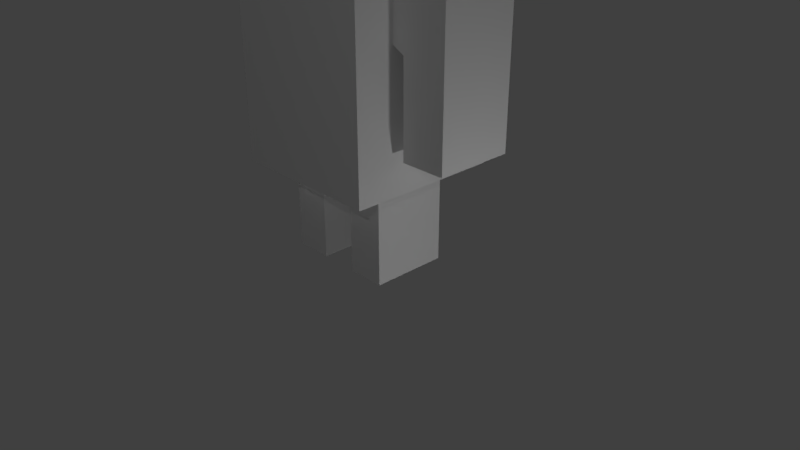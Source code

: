 # Source: 3dBoxMan.blend  (saved by Blender 2.79.0; exported with 4.5.12 LTS)
import bpy
from mathutils import Matrix  # noqa: F401  (used for matrix-valued properties, if any)

bpy.ops.wm.read_factory_settings(use_empty=True)
scene = bpy.context.scene
scene.name = 'Scene'

# ---- collections
col_collection_1 = bpy.data.collections.new('Collection 1'); scene.collection.children.link(col_collection_1)

# ---- materials (node trees are filled in below, after node groups)
mat_material = bpy.data.materials.new('Material')
mat_material.alpha_threshold = 0.0
mat_material.use_transparent_shadow = False
mat_material.roughness = 0.5
mat_material.line_color = (0.0, 0.0, 0.0, 1.0)

# ---- material node trees

# ---- world
world_world = bpy.data.worlds.new('World'); scene.world = world_world
world_world.color = (0.05088, 0.05088, 0.05088)
world_world.use_sun_shadow = False
world_world.sun_shadow_jitter_overblur = 0.0
world_world.cycles.sampling_method = 'MANUAL'

# ---- cameras
cam_camera = bpy.data.cameras.new('Camera')
cam_camera.clip_end = 100.0
cam_camera.lens = 35.0
cam_camera.sensor_width = 32.0
cam_camera.sensor_height = 18.0
cam_camera.ortho_scale = 7.314
cam_camera.dof.focus_distance = 0.0
cam_camera.dof.aperture_fstop = 128.0

# ---- lights
light_lamp = bpy.data.lights.new('Lamp', 'POINT')
light_lamp.transmission_factor = 0.0
light_lamp.cutoff_distance = 30.0
light_lamp.energy = 100.0
light_lamp.shadow_buffer_clip_start = 1.001
light_lamp.shadow_soft_size = 0.1
light_lamp.shadow_maximum_resolution = 0.006
light_lamp.use_absolute_resolution = True
light_lamp_001 = bpy.data.lights.new('Lamp.001', 'POINT')
light_lamp_001.transmission_factor = 0.0
light_lamp_001.cutoff_distance = 30.0
light_lamp_001.energy = 100.0
light_lamp_001.shadow_buffer_clip_start = 1.001
light_lamp_001.shadow_soft_size = 0.1
light_lamp_001.shadow_maximum_resolution = 0.006
light_lamp_001.use_absolute_resolution = True
light_lamp_002 = bpy.data.lights.new('Lamp.002', 'POINT')
light_lamp_002.transmission_factor = 0.0
light_lamp_002.cutoff_distance = 30.0
light_lamp_002.energy = 100.0
light_lamp_002.shadow_buffer_clip_start = 1.001
light_lamp_002.shadow_soft_size = 0.1
light_lamp_002.shadow_maximum_resolution = 0.006
light_lamp_002.use_absolute_resolution = True
light_lamp_003 = bpy.data.lights.new('Lamp.003', 'POINT')
light_lamp_003.transmission_factor = 0.0
light_lamp_003.cutoff_distance = 30.0
light_lamp_003.energy = 100.0
light_lamp_003.shadow_buffer_clip_start = 1.001
light_lamp_003.shadow_soft_size = 0.1
light_lamp_003.shadow_maximum_resolution = 0.006
light_lamp_003.use_absolute_resolution = True
light_lamp_004 = bpy.data.lights.new('Lamp.004', 'POINT')
light_lamp_004.transmission_factor = 0.0
light_lamp_004.cutoff_distance = 30.0
light_lamp_004.energy = 100.0
light_lamp_004.shadow_buffer_clip_start = 1.001
light_lamp_004.shadow_soft_size = 0.1
light_lamp_004.shadow_maximum_resolution = 0.006
light_lamp_004.use_absolute_resolution = True

# ---- meshes
me_cube = bpy.data.meshes.new('Cube')
me_cube.from_pydata([(1.0, 1.0, -1.409), (1.0, -1.0, -1.409), (1.0, 1.0, 1.409), (1.0, -1.0, 1.409), (1.0, -1.0, 0.3191), (1.0, 1.0, 0.3191), (1.0, -0.5, -1.409), (1.0, -0.5, 1.409), (1.0, 0.5, 1.409), (1.0, 0.5, -1.409), (1.0, 1.0, 1.062), (0.75, -1.0, 0.3191), (0.75, 1.0, 0.3191), (0.25, 1.0, 0.3191), (0.25, -1.0, 0.3191), (1.0, 0.5, 0.3191), (1.0, -0.5, 0.3191), (0.25, 0.5, -2.638), (0.25, 1.0, -1.409), (0.25, -1.0, -1.409), (0.25, 1.0, 1.409), (0.25, -1.0, 1.409), (0.25, -0.5, -1.409), (0.25, 0.5, -1.409), (0.75, 0.5, -2.638), (0.25, -0.5, 1.409), (0.25, 0.5, 1.409), (0.25, -0.5, -2.638), (0.75, -0.5, 1.409), (0.75, 0.5, 1.409), (0.75, -0.5, -2.638), (0.75, 1.0, -1.409), (0.75, -1.0, -1.409), (0.75, 1.0, 1.409), (0.75, -1.0, 1.409), (0.75, -0.5, -1.409), (0.75, 0.5, -1.409), (1.0, 0.5, 1.062), (1.0, -1.0, 1.062), (1.0, -0.5, 1.062), (0.75, -1.0, 1.062), (0.25, -1.0, 1.062), (0.25, 1.0, 1.062), (0.75, 1.0, 1.062), (1.738, 0.5, 1.145), (1.738, 0.5, 0.2369), (1.738, -0.5, 1.145), (1.738, -0.5, 0.2369), (1.16, -0.5, 0.2369), (1.16, -0.5, 1.145), (1.16, 0.5, 0.2369), (1.16, 0.5, 1.145), (1.738, 0.5, -0.939), (1.738, -0.5, -0.939), (1.16, -0.5, -0.939), (1.16, 0.5, -0.939), (0.25, -0.5, 1.578), (0.25, 0.5, 1.578), (0.9607, -0.853, 2.925), (0.9607, 0.853, 2.925), (0.9607, 0.853, 1.611), (0.9607, -0.853, 1.611), (0.25, -0.5, 1.578), (0.25, 0.5, 1.578), (-1.0, 1.0, -1.409), (-1.0, -1.0, -1.409), (0.0, -1.0, 0.3191), (0.0, 1.0, 0.3191), (-1.0, 1.0, 1.409), (-1.0, -1.0, 1.409), (-1.0, -1.0, 0.3191), (-1.0, 1.0, 0.3191), (0.0, 1.0, -1.409), (0.0, -1.0, -1.409), (0.0, 1.0, 1.409), (0.0, -1.0, 1.409), (-1.0, -0.5, -1.409), (0.0, -0.5, -1.409), (-1.0, -0.5, 1.409), (0.0, -0.5, 1.409), (0.0, 0.5, 1.409), (-1.0, 0.5, 1.409), (-1.0, 0.5, -1.409), (0.0, 0.5, -1.409), (-1.0, 1.0, 1.062), (0.0, 0.5, 1.062), (-0.75, -1.0, 0.3191), (-0.75, 1.0, 0.3191), (-0.25, 1.0, 0.3191), (-0.25, -1.0, 0.3191), (0.0, 0.5, 0.3191), (-1.0, 0.5, 0.3191), (0.0, -0.5, 0.3191), (-1.0, -0.5, 0.3191), (-0.25, 0.5, -2.638), (-0.25, 1.0, -1.409), (-0.25, -1.0, -1.409), (-0.25, 1.0, 1.409), (-0.25, -1.0, 1.409), (-0.25, -0.5, -1.409), (-0.25, 0.5, -1.409), (-0.75, 0.5, -2.638), (-0.25, -0.5, 1.409), (-0.25, 0.5, 1.409), (-0.25, -0.5, -2.638), (-0.75, -0.5, 1.409), (-0.75, 0.5, 1.409), (-0.75, -0.5, -2.638), (-0.75, 1.0, -1.409), (-0.75, -1.0, -1.409), (-0.75, 1.0, 1.409), (-0.75, -1.0, 1.409), (-0.75, -0.5, -1.409), (-0.75, 0.5, -1.409), (-1.0, 0.5, 1.062), (-1.0, -1.0, 1.062), (0.0, -0.5, 1.062), (-1.0, -0.5, 1.062), (0.0, 1.0, 1.062), (-0.75, -1.0, 1.062), (-0.25, -1.0, 1.062), (0.0, -1.0, 1.062), (-0.25, 1.0, 1.062), (-0.75, 1.0, 1.062), (-1.738, 0.5, 1.145), (-1.738, 0.5, 0.2369), (-1.738, -0.5, 1.145), (-1.738, -0.5, 0.2369), (-1.16, -0.5, 0.2369), (-1.16, -0.5, 1.145), (-1.16, 0.5, 0.2369), (-1.16, 0.5, 1.145), (-1.738, 0.5, -0.939), (-1.738, -0.5, -0.939), (-1.16, -0.5, -0.939), (-1.16, 0.5, -0.939), (0.0, 0.5, 1.578), (0.0, -0.5, 1.578), (-0.25, -0.5, 1.578), (-0.25, 0.5, 1.578), (0.0, 0.853, 2.925), (0.0, -0.853, 2.925), (-0.9607, -0.853, 2.925), (-0.9607, 0.853, 2.925), (-0.9607, 0.853, 1.611), (-0.9607, -0.853, 1.611), (0.0, -0.853, 1.611), (0.0, 0.853, 1.611), (0.0, 0.5, 1.578), (0.0, -0.5, 1.578), (-0.25, -0.5, 1.578), (-0.25, 0.5, 1.578)], [], [(28, 7, 8, 29), (35, 22, 27, 30), (39, 7, 3, 38), (29, 26, 25, 28), (13, 18, 72, 67), (41, 21, 75, 121), (25, 79, 75, 21), (22, 19, 73, 77), (32, 11, 14, 19), (10, 5, 12, 43), (22, 23, 17, 27), (10, 2, 8, 37), (43, 12, 13, 42), (20, 74, 80, 26), (18, 23, 83, 72), (11, 40, 41, 14), (49, 48, 47, 46), (4, 38, 40, 11), (6, 16, 4, 1), (42, 13, 67, 118), (19, 14, 66, 73), (0, 5, 15, 9), (33, 20, 26, 29), (9, 6, 35, 36), (25, 26, 57, 56), (35, 32, 19, 22), (28, 25, 21, 34), (40, 34, 21, 41), (12, 31, 18, 13), (23, 36, 24, 17), (1, 4, 11, 32), (37, 8, 7, 39), (24, 30, 27, 17), (23, 22, 77, 83), (5, 0, 31, 12), (38, 3, 34, 40), (7, 28, 34, 3), (6, 1, 32, 35), (36, 35, 30, 24), (9, 15, 16, 6), (2, 33, 29, 8), (0, 9, 36, 31), (31, 36, 23, 18), (20, 42, 118, 74), (33, 43, 42, 20), (5, 10, 37, 15), (2, 10, 43, 33), (14, 41, 121, 66), (16, 39, 38, 4), (45, 44, 46, 47), (48, 50, 55, 54), (51, 49, 46, 44), (50, 51, 44, 45), (15, 37, 51, 50), (37, 39, 49, 51), (16, 15, 50, 48), (39, 16, 48, 49), (54, 55, 52, 53), (50, 45, 52, 55), (47, 48, 54, 53), (45, 47, 53, 52), (61, 60, 59, 58), (79, 25, 56, 137), (26, 80, 136, 57), (140, 141, 58, 59), (146, 61, 58, 141), (60, 147, 140, 59), (57, 136, 147, 60), (137, 56, 61, 146), (56, 57, 60, 61), (57, 56, 62, 63), (56, 137, 149, 62), (136, 57, 63, 148), (105, 106, 81, 78), (112, 107, 104, 99), (117, 115, 69, 78), (106, 105, 102, 103), (85, 118, 74, 80), (88, 67, 72, 95), (120, 121, 75, 98), (102, 98, 75, 79), (99, 77, 73, 96), (109, 96, 89, 86), (84, 123, 87, 71), (99, 104, 94, 100), (90, 92, 77, 83), (121, 116, 79, 75), (84, 114, 81, 68), (123, 122, 88, 87), (97, 103, 80, 74), (95, 72, 83, 100), (86, 89, 120, 119), (129, 126, 127, 128), (70, 86, 119, 115), (76, 65, 70, 93), (83, 72, 67, 90), (122, 118, 67, 88), (96, 73, 66, 89), (85, 116, 92, 90), (73, 77, 92, 66), (64, 82, 91, 71), (110, 106, 103, 97), (82, 113, 112, 76), (102, 138, 139, 103), (112, 99, 96, 109), (105, 111, 98, 102), (119, 120, 98, 111), (87, 88, 95, 108), (100, 94, 101, 113), (65, 109, 86, 70), (114, 117, 78, 81), (101, 94, 104, 107), (100, 83, 77, 99), (71, 87, 108, 64), (115, 119, 111, 69), (78, 69, 111, 105), (76, 112, 109, 65), (113, 101, 107, 112), (82, 76, 93, 91), (68, 81, 106, 110), (64, 108, 113, 82), (108, 95, 100, 113), (80, 79, 116, 85), (97, 74, 118, 122), (110, 97, 122, 123), (71, 91, 114, 84), (66, 92, 116, 121), (68, 110, 123, 84), (89, 66, 121, 120), (90, 67, 118, 85), (93, 70, 115, 117), (125, 127, 126, 124), (128, 134, 135, 130), (131, 124, 126, 129), (130, 125, 124, 131), (91, 130, 131, 114), (114, 131, 129, 117), (93, 128, 130, 91), (117, 129, 128, 93), (134, 133, 132, 135), (130, 135, 132, 125), (127, 133, 134, 128), (125, 132, 133, 127), (145, 142, 143, 144), (79, 137, 138, 102), (80, 136, 137, 79), (103, 139, 136, 80), (140, 143, 142, 141), (146, 141, 142, 145), (144, 143, 140, 147), (147, 140, 141, 146), (136, 147, 146, 137), (139, 144, 147, 136), (137, 146, 145, 138), (138, 145, 144, 139), (139, 151, 150, 138), (138, 150, 149, 137), (136, 148, 151, 139), (137, 149, 148, 136)])
_uv = me_cube.uv_layers.new(name='UVMap')
_uv.uv.foreach_set('vector', [0.7117, 0.7752, 0.687, 0.7752, 0.687, 0.676, 0.7117, 0.676, 0.2585, 0.7772, 0.209, 0.7772, 0.209, 0.6553, 0.2585, 0.6553, 0.03821, 0.2792, 0.02426, 0.2945, 0.002418, 0.2902, 0.00542, 0.275, 0.7117, 0.676, 0.7613, 0.676, 0.7613, 0.7752, 0.7117, 0.7752, 0.5608, 0.657, 0.5608, 0.4857, 0.5856, 0.4857, 0.5856, 0.657, 0.1257, 0.6927, 0.1257, 0.7271, 0.1009, 0.7271, 0.1009, 0.6927, 0.7613, 0.7752, 0.7861, 0.7752, 0.7861, 0.8247, 0.7613, 0.8247, 0.5608, 0.3369, 0.5608, 0.2874, 0.5856, 0.2874, 0.5856, 0.3369, 0.1753, 0.4476, 0.1753, 0.619, 0.1257, 0.619, 0.1257, 0.4476, 0.4865, 0.7307, 0.4865, 0.657, 0.5112, 0.657, 0.5112, 0.7307, 0.9568, 0.9477, 0.8576, 0.9477, 0.8576, 0.8258, 0.9568, 0.8258, 0.1391, 0.3897, 0.07869, 0.4465, 0.04605, 0.351, 0.08317, 0.3247, 0.5112, 0.7307, 0.5112, 0.657, 0.5608, 0.657, 0.5608, 0.7307, 0.7613, 0.6264, 0.7861, 0.6264, 0.7861, 0.676, 0.7613, 0.676, 0.5608, 0.4857, 0.5608, 0.4361, 0.5856, 0.4361, 0.5856, 0.4857, 0.1753, 0.619, 0.1753, 0.6927, 0.1257, 0.6927, 0.1257, 0.619, 0.8836, 0.7483, 0.8836, 0.6582, 0.941, 0.6582, 0.941, 0.7483, 0.2001, 0.619, 0.2001, 0.6927, 0.1753, 0.6927, 0.1753, 0.619, 0.06494, 0.00356, 0.04982, 0.232, 0.0005539, 0.2262, 0.0005539, 0.00356, 0.5608, 0.7307, 0.5608, 0.657, 0.5856, 0.657, 0.5856, 0.7307, 0.1257, 0.4476, 0.1257, 0.619, 0.1009, 0.619, 0.1009, 0.4476, 0.2859, 0.0005539, 0.2091, 0.2845, 0.1379, 0.2536, 0.1993, 0.007598, 0.7117, 0.6264, 0.7613, 0.6264, 0.7613, 0.676, 0.7117, 0.676, 0.4865, 0.4361, 0.4865, 0.3369, 0.5112, 0.3369, 0.5112, 0.4361, 0.7975, 0.2633, 0.8967, 0.2633, 0.8967, 0.28, 0.7975, 0.28, 0.5112, 0.3369, 0.5112, 0.2874, 0.5608, 0.2874, 0.5608, 0.3369, 0.7117, 0.7752, 0.7613, 0.7752, 0.7613, 0.8247, 0.7117, 0.8247, 0.1753, 0.6927, 0.1753, 0.7271, 0.1257, 0.7271, 0.1257, 0.6927, 0.5112, 0.657, 0.5112, 0.4857, 0.5608, 0.4857, 0.5608, 0.657, 0.2818, 0.9503, 0.2322, 0.9503, 0.2322, 0.8285, 0.2818, 0.8285, 0.2001, 0.4476, 0.2001, 0.619, 0.1753, 0.619, 0.1753, 0.4476, 0.08317, 0.3247, 0.04605, 0.351, 0.02426, 0.2945, 0.03821, 0.2792, 0.0997, 0.9745, 0.0005539, 0.9745, 0.0005539, 0.9249, 0.0997, 0.9249, 0.5608, 0.4361, 0.5608, 0.3369, 0.5856, 0.3369, 0.5856, 0.4361, 0.4865, 0.657, 0.4865, 0.4857, 0.5112, 0.4857, 0.5112, 0.657, 0.2001, 0.6927, 0.2001, 0.7271, 0.1753, 0.7271, 0.1753, 0.6927, 0.687, 0.7752, 0.7117, 0.7752, 0.7117, 0.8247, 0.687, 0.8247, 0.4865, 0.3369, 0.4865, 0.2874, 0.5112, 0.2874, 0.5112, 0.3369, 0.3862, 0.9692, 0.287, 0.9692, 0.287, 0.8474, 0.3862, 0.8474, 0.1993, 0.007598, 0.1379, 0.2536, 0.04982, 0.232, 0.06494, 0.00356, 0.687, 0.6264, 0.7117, 0.6264, 0.7117, 0.676, 0.687, 0.676, 0.4865, 0.4857, 0.4865, 0.4361, 0.5112, 0.4361, 0.5112, 0.4857, 0.5112, 0.4857, 0.5112, 0.4361, 0.5608, 0.4361, 0.5608, 0.4857, 0.5608, 0.7651, 0.5608, 0.7307, 0.5856, 0.7307, 0.5856, 0.7651, 0.5112, 0.7651, 0.5112, 0.7307, 0.5608, 0.7307, 0.5608, 0.7651, 0.2091, 0.2845, 0.1391, 0.3897, 0.08317, 0.3247, 0.1379, 0.2536, 0.4865, 0.7651, 0.4865, 0.7307, 0.5112, 0.7307, 0.5112, 0.7651, 0.1257, 0.619, 0.1257, 0.6927, 0.1009, 0.6927, 0.1009, 0.619, 0.04982, 0.232, 0.03821, 0.2792, 0.00542, 0.275, 0.0005539, 0.2262, 0.7861, 0.5353, 0.7861, 0.6253, 0.687, 0.6253, 0.687, 0.5353, 0.0713, 0.2495, 0.104, 0.2606, 0.108, 0.241, 0.09096, 0.2365, 0.653, 0.8627, 0.653, 0.9618, 0.5956, 0.9618, 0.5956, 0.8627, 0.9994, 0.6582, 0.9994, 0.7483, 0.9421, 0.7483, 0.9421, 0.6582, 0.1379, 0.2536, 0.08317, 0.3247, 0.08396, 0.303, 0.104, 0.2606, 0.08317, 0.3247, 0.03821, 0.2792, 0.04952, 0.2772, 0.08396, 0.303, 0.04982, 0.232, 0.1379, 0.2536, 0.104, 0.2606, 0.0713, 0.2495, 0.03821, 0.2792, 0.04982, 0.232, 0.0713, 0.2495, 0.04952, 0.2772, 0.7872, 0.7593, 0.8864, 0.7593, 0.8864, 0.8166, 0.7872, 0.8166, 0.9994, 0.6582, 0.9421, 0.6582, 0.9421, 0.5417, 0.9994, 0.5417, 0.941, 0.6582, 0.8836, 0.6582, 0.8836, 0.5417, 0.941, 0.5417, 0.7861, 0.5353, 0.687, 0.5353, 0.687, 0.4187, 0.7861, 0.4187, 0.287, 0.716, 0.4562, 0.716, 0.4562, 0.8463, 0.287, 0.8463, 0.2597, 0.4476, 0.2844, 0.4476, 0.2844, 0.4643, 0.2597, 0.4643, 0.2844, 0.4821, 0.2597, 0.4821, 0.2597, 0.4654, 0.2844, 0.4654, 0.8825, 0.589, 0.8825, 0.7581, 0.7872, 0.7581, 0.7872, 0.589, 0.8572, 0.2874, 0.9525, 0.2874, 0.9525, 0.4176, 0.8572, 0.4176, 0.7975, 0.1319, 0.8928, 0.1319, 0.8928, 0.2622, 0.7975, 0.2622, 0.8213, 0.8506, 0.8214, 0.8258, 0.8565, 0.8259, 0.8563, 0.9212, 0.7221, 0.8258, 0.7222, 0.8506, 0.6872, 0.9212, 0.687, 0.8259, 0.7222, 0.8506, 0.8213, 0.8506, 0.8563, 0.9212, 0.6872, 0.9212, 0.2249, 0.955, 0.1681, 0.955, 0.1681, 0.954, 0.2249, 0.954, 0.1681, 0.955, 0.1113, 0.955, 0.1113, 0.954, 0.1681, 0.954, 0.2818, 0.955, 0.2249, 0.955, 0.2249, 0.954, 0.2818, 0.954, 0.7221, 0.05013, 0.7221, 0.1493, 0.6973, 0.1493, 0.6973, 0.05013, 0.3873, 0.9692, 0.3873, 0.8474, 0.4369, 0.8474, 0.4369, 0.9692, 0.5963, 0.1352, 0.6086, 0.09035, 0.6333, 0.09632, 0.6247, 0.1319, 0.7221, 0.1493, 0.7221, 0.05013, 0.7716, 0.05013, 0.7716, 0.1493, 0.4358, 0.5324, 0.4853, 0.5324, 0.4853, 0.5669, 0.4358, 0.5669, 0.6115, 0.657, 0.5867, 0.657, 0.5867, 0.4857, 0.6115, 0.4857, 0.07493, 0.6927, 0.09971, 0.6927, 0.0997, 0.7272, 0.07491, 0.7272, 0.7716, 0.05013, 0.7716, 0.0005539, 0.7964, 0.0005539, 0.7964, 0.05013, 0.6115, 0.3369, 0.5867, 0.3369, 0.5867, 0.2874, 0.6115, 0.2874, 0.02544, 0.4476, 0.07501, 0.4477, 0.07495, 0.619, 0.02538, 0.619, 0.6859, 0.7307, 0.6611, 0.7307, 0.6611, 0.657, 0.6859, 0.657, 0.1319, 0.9503, 0.1319, 0.8285, 0.2311, 0.8285, 0.2311, 0.9503, 0.4358, 0.4587, 0.3366, 0.4587, 0.3366, 0.2874, 0.4358, 0.2874, 0.287, 0.5324, 0.3366, 0.5324, 0.3366, 0.5669, 0.287, 0.5669, 0.6259, 0.2858, 0.6107, 0.2101, 0.6553, 0.2004, 0.6962, 0.2863, 0.6611, 0.7307, 0.6115, 0.7307, 0.6115, 0.657, 0.6611, 0.657, 0.7716, 0.1988, 0.7716, 0.1493, 0.7964, 0.1493, 0.7964, 0.1988, 0.6115, 0.4857, 0.5867, 0.4857, 0.5867, 0.4361, 0.6115, 0.4361, 0.02538, 0.619, 0.07495, 0.619, 0.07493, 0.6927, 0.02535, 0.6927, 0.9513, 0.2072, 0.8939, 0.2072, 0.8939, 0.1171, 0.9513, 0.1171, 0.0005912, 0.619, 0.02538, 0.619, 0.02535, 0.6927, 0.0005657, 0.6927, 0.294, 0.08378, 0.287, 0.0005539, 0.5456, 0.06255, 0.5348, 0.1224, 0.4358, 0.2874, 0.4853, 0.2874, 0.4853, 0.4587, 0.4358, 0.4587, 0.6115, 0.7307, 0.5867, 0.7307, 0.5867, 0.657, 0.6115, 0.657, 0.07501, 0.4477, 0.0998, 0.4477, 0.09974, 0.6191, 0.07495, 0.619, 0.4358, 0.5324, 0.3366, 0.5324, 0.3366, 0.4587, 0.4358, 0.4587, 0.287, 0.2874, 0.3366, 0.2874, 0.3366, 0.4587, 0.287, 0.4587, 0.2974, 0.2863, 0.2964, 0.219, 0.5308, 0.2158, 0.5298, 0.2826, 0.7221, 0.1988, 0.7221, 0.1493, 0.7716, 0.1493, 0.7716, 0.1988, 0.6859, 0.4361, 0.6611, 0.4361, 0.6611, 0.3369, 0.6859, 0.3369, 0.6973, 0.2751, 0.6973, 0.2584, 0.7964, 0.2584, 0.7964, 0.2751, 0.6611, 0.3369, 0.6115, 0.3369, 0.6115, 0.2874, 0.6611, 0.2874, 0.7221, 0.05013, 0.7221, 0.0005539, 0.7716, 0.0005539, 0.7716, 0.05013, 0.02535, 0.6927, 0.07493, 0.6927, 0.07491, 0.7272, 0.02534, 0.7271, 0.6611, 0.657, 0.6115, 0.657, 0.6115, 0.4857, 0.6611, 0.4857, 0.4865, 0.9845, 0.4865, 0.8627, 0.536, 0.8627, 0.536, 0.9845, 0.0006502, 0.4476, 0.02544, 0.4476, 0.02538, 0.619, 0.0005912, 0.619, 0.6107, 0.2101, 0.5963, 0.1352, 0.6247, 0.1319, 0.6553, 0.2004, 0.7861, 0.9223, 0.7861, 0.9719, 0.687, 0.9719, 0.687, 0.9223, 0.6115, 0.4361, 0.5867, 0.4361, 0.5867, 0.3369, 0.6115, 0.3369, 0.6859, 0.657, 0.6611, 0.657, 0.6611, 0.4857, 0.6859, 0.4857, 0.0005657, 0.6927, 0.02535, 0.6927, 0.02534, 0.7271, 0.0005539, 0.7271, 0.6973, 0.05013, 0.6973, 0.0005539, 0.7221, 0.0005539, 0.7221, 0.05013, 0.6859, 0.3369, 0.6611, 0.3369, 0.6611, 0.2874, 0.6859, 0.2874, 0.8836, 0.5406, 0.8836, 0.4187, 0.9827, 0.4187, 0.9827, 0.5406, 0.2964, 0.219, 0.294, 0.08378, 0.5348, 0.1224, 0.5308, 0.2158, 0.6973, 0.1988, 0.6973, 0.1493, 0.7221, 0.1493, 0.7221, 0.1988, 0.6859, 0.4857, 0.6611, 0.4857, 0.6611, 0.4361, 0.6859, 0.4361, 0.6611, 0.4857, 0.6115, 0.4857, 0.6115, 0.4361, 0.6611, 0.4361, 0.4358, 0.5669, 0.3366, 0.5669, 0.3366, 0.5324, 0.4358, 0.5324, 0.6115, 0.7651, 0.5867, 0.7651, 0.5867, 0.7307, 0.6115, 0.7307, 0.6611, 0.7651, 0.6115, 0.7651, 0.6115, 0.7307, 0.6611, 0.7307, 0.5298, 0.2826, 0.5308, 0.2158, 0.6107, 0.2101, 0.6259, 0.2858, 0.287, 0.4587, 0.3366, 0.4587, 0.3366, 0.5324, 0.287, 0.5324, 0.6859, 0.7651, 0.6611, 0.7651, 0.6611, 0.7307, 0.6859, 0.7307, 0.07495, 0.619, 0.09974, 0.6191, 0.09971, 0.6927, 0.07493, 0.6927, 0.4358, 0.4587, 0.4853, 0.4587, 0.4853, 0.5324, 0.4358, 0.5324, 0.5348, 0.1224, 0.5456, 0.06255, 0.6086, 0.09035, 0.5963, 0.1352, 0.1171, 0.8274, 0.1171, 0.7283, 0.2072, 0.7283, 0.2072, 0.8274, 0.5468, 0.1516, 0.5261, 0.1613, 0.5249, 0.1792, 0.5471, 0.1889, 0.5945, 0.9618, 0.5371, 0.9618, 0.5371, 0.8627, 0.5945, 0.8627, 0.2012, 0.5642, 0.2585, 0.5642, 0.2585, 0.6542, 0.2012, 0.6542, 0.5308, 0.2158, 0.5471, 0.1889, 0.5928, 0.1964, 0.6107, 0.2101, 0.6107, 0.2101, 0.5928, 0.1964, 0.5869, 0.1467, 0.5963, 0.1352, 0.5348, 0.1224, 0.5468, 0.1516, 0.5471, 0.1889, 0.5308, 0.2158, 0.5963, 0.1352, 0.5869, 0.1467, 0.5468, 0.1516, 0.5348, 0.1224, 0.6973, 0.2573, 0.6973, 0.2, 0.7964, 0.2, 0.7964, 0.2573, 0.2012, 0.5642, 0.2012, 0.4476, 0.2585, 0.4476, 0.2585, 0.5642, 0.8939, 0.1171, 0.8939, 0.0005539, 0.9513, 0.0005539, 0.9513, 0.1171, 0.1171, 0.8274, 0.0005539, 0.8274, 0.0005539, 0.7283, 0.1171, 0.7283, 0.687, 0.4176, 0.687, 0.2874, 0.8561, 0.2874, 0.8561, 0.4176, 0.2844, 0.501, 0.2844, 0.5177, 0.2597, 0.5177, 0.2597, 0.501, 0.4358, 0.5669, 0.4358, 0.5835, 0.3366, 0.5835, 0.3366, 0.5669, 0.2597, 0.4999, 0.2597, 0.4832, 0.2844, 0.4832, 0.2844, 0.4999, 0.8825, 0.5879, 0.7872, 0.5879, 0.7872, 0.4187, 0.8825, 0.4187, 0.8928, 0.0005539, 0.8928, 0.1308, 0.7975, 0.1308, 0.7975, 0.0005539, 0.0005539, 0.8285, 0.1308, 0.8285, 0.1308, 0.9238, 0.0005539, 0.9238, 0.4562, 0.5846, 0.4562, 0.7149, 0.287, 0.7149, 0.287, 0.5846, 0.8314, 0.283, 0.8664, 0.2863, 0.6973, 0.2863, 0.7323, 0.283, 0.6208, 0.8368, 0.6558, 0.7663, 0.656, 0.8615, 0.6209, 0.8616, 0.5216, 0.8616, 0.4865, 0.8615, 0.4867, 0.7663, 0.5217, 0.8368, 0.5217, 0.8368, 0.4867, 0.7663, 0.6558, 0.7663, 0.6208, 0.8368, 0.2249, 0.9515, 0.2249, 0.9524, 0.1681, 0.9524, 0.1681, 0.9515, 0.1681, 0.9515, 0.1681, 0.9524, 0.1113, 0.9529, 0.1113, 0.9519, 0.2818, 0.9519, 0.2817, 0.9529, 0.2249, 0.9524, 0.2249, 0.9515, 0.7872, 0.8216, 0.7872, 0.8197, 0.8974, 0.8177, 0.8974, 0.8197])
me_cube.materials.append(mat_material)
me_cube.use_remesh_preserve_volume = False
me_cube.use_remesh_preserve_attributes = False
me_cube.use_mirror_vertex_groups = False
me_cube.update()
arm_spine_001 = bpy.data.armatures.new('Spine.001')  # bones are not reproduced

# ---- objects
ob_armature = bpy.data.objects.new('Armature', arm_spine_001)
ob_a_person = bpy.data.objects.new('A_Person', me_cube)
ob_lamp = bpy.data.objects.new('Lamp', light_lamp)
ob_camera = bpy.data.objects.new('Camera', cam_camera)
ob_lamp_001 = bpy.data.objects.new('Lamp.001', light_lamp_001)
ob_lamp_002 = bpy.data.objects.new('Lamp.002', light_lamp_002)
ob_lamp_003 = bpy.data.objects.new('Lamp.003', light_lamp_003)
ob_lamp_004 = bpy.data.objects.new('Lamp.004', light_lamp_004)

# ---- transforms, parenting, visibility, modifiers, constraints
ob_armature.location = (-0.008297, -0.05803, 1.299)
ob_armature.show_in_front = True
ob_armature.lineart.crease_threshold = 0.0
ob_a_person.parent = ob_armature
ob_a_person.matrix_parent_inverse = Matrix(((1.0, 0.0, 0.0, 0.008297), (0.0, 1.0, 0.0, 0.05803), (0.0, 0.0, 1.0, -1.299), (0.0, 0.0, 0.0, 1.0)))
ob_a_person.location = (0.0, 0.0, 2.688)
ob_a_person.lock_rotations_4d = False
ob_a_person.empty_display_type = 'ARROWS'
ob_a_person.lineart.crease_threshold = 0.0
_vg = ob_a_person.vertex_groups.new(name='SpineBottom')
_vg = ob_a_person.vertex_groups.new(name='SpineTop')
_vg = ob_a_person.vertex_groups.new(name='L_Collar')
_vg = ob_a_person.vertex_groups.new(name='L_Shoulder')
_vg = ob_a_person.vertex_groups.new(name='L_Arm')
for _i, _w in zip([16, 37, 39, 44, 45, 46, 47, 48, 49, 50, 51, 52, 53, 54, 55], [0.001264, 0.004619, 0.0006984, 1.0, 0.9999, 1.0, 1.0, 1.0, 1.0, 0.9942, 1.0, 0.9932, 1.0, 0.9994, 1.0]): _vg.add([_i], _w, 'REPLACE')
_vg = ob_a_person.vertex_groups.new(name='R_Collar')
_vg = ob_a_person.vertex_groups.new(name='R_Shoulder')
_vg = ob_a_person.vertex_groups.new(name='R_arm')
for _i, _w in zip([91, 117, 124, 125, 126, 127, 128, 129, 130, 131, 132, 133, 134, 135], [0.03331, 0.001478, 1.0, 1.0, 0.9985, 1.0, 0.9999, 1.0, 1.0, 1.0, 1.0, 1.0, 0.997, 1.0]): _vg.add([_i], _w, 'REPLACE')
_vg = ob_a_person.vertex_groups.new(name='Neck')
for _i, _w in zip([2, 3, 7, 8, 10, 14, 19, 20, 33, 34, 39, 43, 56, 57, 58, 59, 60, 61, 62, 63, 66, 68, 69, 73, 74, 92, 105, 110, 111, 136, 137, 138, 139, 140, 141, 142, 143, 144, 145, 146, 147, 148, 150, 151], [0.0, 2.878e-15, 3.775e-12, 7.428e-05, 0.0, 0.0, 0.0, 2.395e-06, 0.0, 0.0, 0.0, 0.0, 0.0, 0.0, 0.9998, 1.0, 0.9742, 1.0, 0.0, 0.0, 0.0, 0.0, 0.0, 0.0, 0.0, 0.0, 9.644e-07, 0.0, 1.806e-05, 6.282e-05, 5.471e-06, 0.0, 3.402e-07, 1.0, 0.9999, 0.9999, 1.0, 0.9358, 0.9999, 0.9962, 0.999, 0.0, 0.0, 0.0]): _vg.add([_i], _w, 'REPLACE')
_vg = ob_a_person.vertex_groups.new(name='L_Hip')
_vg = ob_a_person.vertex_groups.new(name='L_Leg')
for _i, _w in zip([17, 24, 27, 30], [0.9937, 0.9889, 1.0, 0.9831]): _vg.add([_i], _w, 'REPLACE')
_vg = ob_a_person.vertex_groups.new(name='R_Hip')
_vg = ob_a_person.vertex_groups.new(name='R_Leg')
for _i, _w in zip([94, 101, 104, 107], [1.0, 1.0, 1.0, 0.9999]): _vg.add([_i], _w, 'REPLACE')
_m = ob_a_person.modifiers.new('Armature', 'ARMATURE')
_m.object = ob_armature
ob_lamp.location = (6.039, -6.708, 6.188)
ob_lamp.rotation_euler = (0.6503, 0.05522, 1.866)
ob_lamp.lock_rotations_4d = False
ob_lamp.empty_display_type = 'ARROWS'
ob_lamp.color = (0.0, 0.0, 0.0, 0.0)
ob_lamp.lineart.crease_threshold = 0.0
ob_camera.location = (7.481, -6.508, 5.344)
ob_camera.rotation_euler = (1.109, 0.0, 0.8149)
ob_camera.lock_rotations_4d = False
ob_camera.empty_display_type = 'ARROWS'
ob_camera.color = (0.0, 0.0, 0.0, 0.0)
ob_camera.display_type = 'WIRE'
ob_camera.lineart.crease_threshold = 0.0
ob_lamp_001.location = (0.3599, -0.2589, -3.972)
ob_lamp_001.rotation_euler = (0.6503, 0.05522, 1.866)
ob_lamp_001.lock_rotations_4d = False
ob_lamp_001.empty_display_type = 'ARROWS'
ob_lamp_001.color = (0.0, 0.0, 0.0, 0.0)
ob_lamp_001.lineart.crease_threshold = 0.0
ob_lamp_002.location = (-3.985, -0.2589, 0.1717)
ob_lamp_002.rotation_euler = (0.6503, 0.05522, 1.866)
ob_lamp_002.lock_rotations_4d = False
ob_lamp_002.empty_display_type = 'ARROWS'
ob_lamp_002.color = (0.0, 0.0, 0.0, 0.0)
ob_lamp_002.lineart.crease_threshold = 0.0
ob_lamp_003.location = (4.894, -0.2589, 0.1717)
ob_lamp_003.rotation_euler = (0.6503, 0.05522, 1.866)
ob_lamp_003.lock_rotations_4d = False
ob_lamp_003.empty_display_type = 'ARROWS'
ob_lamp_003.color = (0.0, 0.0, 0.0, 0.0)
ob_lamp_003.lineart.crease_threshold = 0.0
ob_lamp_004.location = (-0.4104, 3.754, 5.356)
ob_lamp_004.rotation_euler = (0.6503, 0.05522, 1.866)
ob_lamp_004.lock_rotations_4d = False
ob_lamp_004.empty_display_type = 'ARROWS'
ob_lamp_004.color = (0.0, 0.0, 0.0, 0.0)
ob_lamp_004.lineart.crease_threshold = 0.0

# ---- collection membership
col_collection_1.objects.link(ob_armature)
col_collection_1.objects.link(ob_a_person)
col_collection_1.objects.link(ob_lamp)
col_collection_1.objects.link(ob_camera)
col_collection_1.objects.link(ob_lamp_001)
col_collection_1.objects.link(ob_lamp_002)
col_collection_1.objects.link(ob_lamp_003)
col_collection_1.objects.link(ob_lamp_004)

# ---- scene / render settings (as saved in the file)
scene.camera = ob_camera
scene.frame_start = 0; scene.frame_end = 20; scene.frame_set(19)
scene.render.engine = 'BLENDER_EEVEE_NEXT'
scene.render.resolution_percentage = 50
scene.render.dither_intensity = 0.0
scene.cycles.use_denoising = False
scene.cycles.samples = 128
scene.cycles.sampling_pattern = 'TABULATED_SOBOL'
scene.cycles.use_adaptive_sampling = False
scene.cycles.use_light_tree = False
scene.cycles.blur_glossy = 0.0
scene.cycles.sample_clamp_indirect = 0.0
scene.view_settings.view_transform = 'Standard'
bpy.context.view_layer.update()
